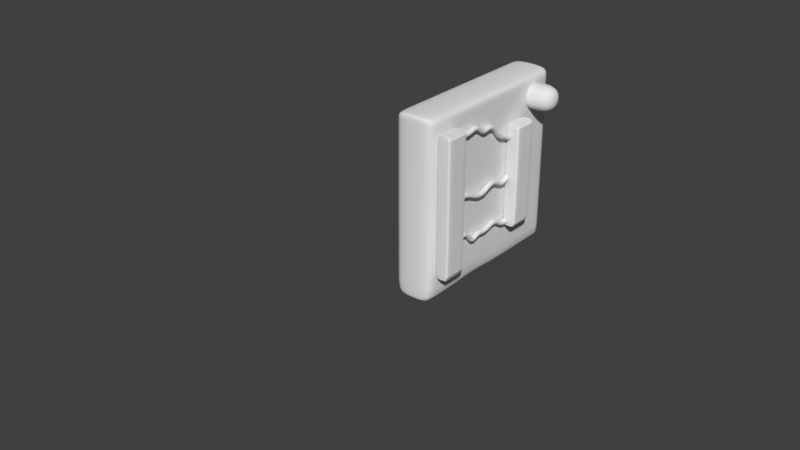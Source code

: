 # Source: 3wires.blend  (saved by Blender 2.79.0; exported with 4.5.12 LTS)
import bpy
from mathutils import Matrix  # noqa: F401  (used for matrix-valued properties, if any)

bpy.ops.wm.read_factory_settings(use_empty=True)
scene = bpy.context.scene
scene.name = 'Scene'

# ---- collections
col_collection_1 = bpy.data.collections.new('Collection 1'); scene.collection.children.link(col_collection_1)

# ---- materials (node trees are filled in below, after node groups)
mat_material_001 = bpy.data.materials.new('Material.001')
mat_material_001.alpha_threshold = 0.0
mat_material_001.use_transparent_shadow = False
mat_material_001.roughness = 0.5
mat_material_001.line_color = (0.0, 0.0, 0.0, 1.0)

# ---- material node trees

# ---- world
world_world = bpy.data.worlds.new('World'); scene.world = world_world
world_world.color = (0.05088, 0.05088, 0.05088)
world_world.use_sun_shadow = False
world_world.sun_shadow_jitter_overblur = 0.0
world_world.cycles.sampling_method = 'MANUAL'

# ---- meshes
me_cube = bpy.data.meshes.new('Cube')
me_cube.from_pydata([(-0.5005, -0.1296, -3.834), (-0.5005, -0.1296, 2.496), (-0.5005, 1.0, -3.834), (-0.5005, 1.0, 2.496), (0.1588, -0.1296, -3.834), (0.1588, -0.1296, 2.496), (0.1588, 1.0, -3.834), (0.1588, 1.0, 2.496), (-0.5005, 0.8918, -3.834), (-0.5005, 0.8918, 2.496), (0.1588, 0.8918, -3.834), (0.1588, 0.8918, 2.496), (-0.5005, -0.007782, -3.834), (0.1588, -0.007782, 2.496), (-0.5005, -0.007782, 2.496), (0.1588, -0.007782, -3.834), (-0.5005, -0.1296, 2.252), (-0.5005, 1.0, 2.252), (0.1588, 1.0, 2.252), (0.1588, -0.1296, 2.252), (0.1588, 0.8918, 2.252), (-0.5005, 0.8918, 2.252), (-0.5005, -0.007782, 2.252), (0.1588, -0.007782, 2.252), (-0.5005, 1.0, -3.745), (0.1588, 1.0, -3.745), (0.1588, -0.1296, -3.745), (0.1588, 0.8918, -3.745), (-0.5005, 0.8918, -3.745), (-0.5005, -0.007782, -3.745), (0.1588, -0.007782, -3.745), (-0.5005, -0.1296, -3.745)], [], [(21, 9, 3, 17), (17, 3, 7, 18), (23, 13, 5, 19), (19, 5, 1, 16), (12, 15, 4, 0), (13, 14, 1, 5), (7, 3, 9, 11), (2, 6, 10, 8), (18, 7, 11, 20), (22, 14, 9, 21), (16, 1, 14, 22), (11, 9, 14, 13), (8, 10, 15, 12), (20, 11, 13, 23), (27, 20, 23, 30), (31, 16, 22, 29), (29, 22, 21, 28), (25, 18, 20, 27), (26, 19, 16, 31), (30, 23, 19, 26), (24, 17, 18, 25), (28, 21, 17, 24), (8, 28, 24, 2), (2, 24, 25, 6), (15, 30, 26, 4), (4, 26, 31, 0), (6, 25, 27, 10), (12, 29, 28, 8), (0, 31, 29, 12), (10, 27, 30, 15)])
me_cube.use_remesh_preserve_volume = False
me_cube.use_remesh_preserve_attributes = False
me_cube.use_mirror_vertex_groups = False
me_cube.update()
me_cube_002 = bpy.data.meshes.new('Cube.002')
me_cube_002.from_pydata([(-0.06689, -0.1105, 0.1105), (0.1541, -0.1105, 0.1105), (-0.06689, 0.1105, 0.1105), (0.1541, 0.1105, 0.1105), (-0.06689, -0.1105, -0.1105), (0.1541, -0.1105, -0.1105), (-0.06689, 0.1105, -0.1105), (0.1541, 0.1105, -0.1105), (-0.06329, -0.1105, 0.1105), (-0.06329, 0.1105, 0.1105), (-0.06329, 0.1105, -0.1105), (-0.06329, -0.1105, -0.1105), (-0.0239, -0.1105, 0.1105), (-0.0239, 0.1105, 0.1105), (-0.0239, 0.1105, -0.1105), (-0.0239, -0.1105, -0.1105)], [], [(12, 1, 3, 13), (13, 3, 7, 14), (14, 7, 5, 15), (15, 5, 1, 12), (2, 6, 4, 0), (7, 3, 1, 5), (4, 11, 8, 0), (6, 10, 11, 4), (2, 9, 10, 6), (0, 8, 9, 2), (11, 15, 12, 8), (10, 14, 15, 11), (9, 13, 14, 10), (8, 12, 13, 9)])
me_cube_002.polygons.foreach_set('use_smooth', [True] * 14)
me_cube_002.use_remesh_preserve_volume = False
me_cube_002.use_remesh_preserve_attributes = False
me_cube_002.use_mirror_vertex_groups = False
me_cube_002.update()
me_cube_003 = bpy.data.meshes.new('Cube.003')
me_cube_003.from_pydata([(0.2222, 1.0, -1.0), (0.2222, -1.0, -1.0), (-0.2222, -1.0, -1.0), (-0.2222, 1.0, -1.0), (0.2222, 1.0, 1.0), (0.2222, -1.0, 1.0), (-0.2222, -1.0, 1.0), (-0.2222, 1.0, 1.0), (0.2222, 1.0, 0.9342), (0.2222, -1.0, 0.9342), (-0.2222, -1.0, 0.9342), (-0.2222, 1.0, 0.9342), (0.2222, -0.9235, -1.0), (-0.2222, -0.9235, -1.0), (0.2222, -0.9235, 1.0), (-0.2222, -0.9235, 1.0), (-0.2222, -0.9235, 0.9342), (0.2222, -0.9235, 0.9342), (-0.2222, 0.947, -1.0), (-0.2222, 0.947, 1.0), (-0.2222, 0.947, 0.9342), (0.2222, 0.947, -1.0), (0.2222, 0.947, 1.0), (0.2222, 0.947, 0.9342), (0.2222, 1.0, -0.9229), (0.2222, -1.0, -0.9229), (-0.2222, -1.0, -0.9229), (-0.2222, 1.0, -0.9229), (0.2222, -0.9235, -0.9229), (-0.2222, -0.9235, -0.9229), (0.2222, 0.947, -0.9229), (-0.2222, 0.947, -0.9229), (0.2222, 0.5517, -1.0), (0.2222, 0.5517, 1.0), (0.2222, 0.5517, 0.9342), (-0.2222, 0.5517, -1.0), (-0.2222, 0.5517, 1.0), (-0.2222, 0.5517, 0.9342), (-0.2222, 0.5517, -0.9229), (0.2222, 0.5517, -0.9229), (0.2222, 1.0, 0.6073), (0.2222, -1.0, 0.6073), (-0.2222, -1.0, 0.6073), (-0.2222, 1.0, 0.6073), (0.2222, -0.9235, 0.6073), (-0.2222, -0.9235, 0.6073), (0.2222, 0.947, 0.6073), (-0.2222, 0.947, 0.6073), (-0.2222, 0.5517, 0.6073), (0.2222, 0.5517, 0.6073), (0.2222, -0.9235, -0.1578), (0.2222, 0.5517, -0.1578), (0.2222, -0.1859, 0.6073), (0.2222, -0.9235, 0.5635), (0.2222, 0.5517, 0.5635), (0.2222, -0.9235, -0.1109), (0.2222, 0.5517, -0.1109), (0.2222, -0.9235, -0.1897), (0.2222, 0.5517, -0.1897), (0.2222, -0.9235, -0.8726), (0.2222, 0.5517, -0.8726), (0.2222, -0.8895, -0.9229), (0.2222, -0.8895, 0.6073), (0.4055, -0.8895, -0.9229), (0.4055, -0.8895, -0.8726), (0.2222, -0.2172, -0.9229), (0.2222, -0.2172, 0.6073), (0.2222, -0.1402, -0.9229), (0.2222, -0.1402, 0.6073), (0.2222, 0.5181, 0.6073), (0.2222, 1.0, 0.6278), (0.2222, -1.0, 0.6278), (-0.2222, -1.0, 0.6278), (-0.2222, 1.0, 0.6278), (0.2222, -0.9235, 0.6278), (-0.2222, -0.9235, 0.6278), (0.2222, 0.947, 0.6278), (-0.2222, 0.947, 0.6278), (-0.2222, 0.5517, 0.6278), (0.2222, 0.5517, 0.6278), (-0.2222, 0.5927, -1.0), (-0.2222, 0.5927, 1.0), (-0.2222, 0.5927, 0.9342), (-0.2222, 0.5927, -0.9229), (0.2222, 0.5927, -1.0), (0.2222, 0.5927, 1.0), (0.2222, 0.5927, 0.9342), (0.2222, 0.5927, -0.9229), (0.2222, 0.5927, 0.6073), (-0.2222, 0.5927, 0.6073), (0.2222, 0.5927, 0.6278), (-0.2222, 0.5927, 0.6278)], [], [(12, 1, 2, 13), (14, 15, 6, 5), (17, 14, 5, 9), (9, 5, 6, 10), (20, 19, 7, 11), (24, 0, 3, 27), (4, 8, 11, 7), (77, 20, 11, 73), (71, 9, 10, 72), (74, 17, 9, 71), (79, 34, 17, 74), (72, 10, 16, 75), (10, 6, 15, 16), (34, 33, 14, 17), (33, 36, 15, 14), (32, 12, 13, 35), (0, 21, 18, 3), (4, 7, 19, 22), (8, 4, 22, 23), (70, 8, 23, 76), (91, 82, 20, 77), (82, 81, 19, 20), (80, 83, 31, 18), (0, 24, 30, 21), (2, 26, 29, 13), (12, 28, 25, 1), (1, 25, 26, 2), (18, 31, 27, 3), (40, 24, 27, 43), (84, 87, 39, 32), (13, 29, 38, 35), (16, 15, 36, 37), (75, 16, 37, 78), (84, 32, 35, 80), (85, 81, 36, 33), (86, 85, 33, 34), (90, 86, 34, 79), (87, 88, 49, 54, 56, 51, 58, 60, 39), (29, 45, 48, 38), (70, 40, 43, 73), (83, 89, 47, 31), (24, 40, 46, 30), (26, 42, 45, 29), (28, 59, 57, 50, 55, 53, 44, 41, 25), (25, 41, 42, 26), (31, 47, 43, 27), (8, 70, 73, 11), (88, 90, 79, 49), (45, 75, 78, 48), (89, 91, 77, 47), (40, 70, 76, 46), (42, 72, 75, 45), (49, 79, 74, 44, 62, 66, 52, 68, 69), (44, 74, 71, 41), (41, 71, 72, 42), (47, 77, 73, 43), (48, 78, 91, 89), (46, 76, 90, 88), (38, 48, 89, 83), (30, 46, 88, 87), (76, 23, 86, 90), (23, 22, 85, 86), (22, 19, 81, 85), (21, 84, 80, 18), (21, 30, 87, 84), (35, 38, 83, 80), (37, 36, 81, 82), (78, 37, 82, 91), (32, 39, 67, 65, 61, 28, 12), (28, 61, 65, 67, 39, 60, 58, 51, 56, 54, 49, 69, 68, 52, 66, 62, 44, 53, 55, 50, 57, 59)])
me_cube_003.polygons.foreach_set('use_smooth', [True] * 70)
me_cube_003.materials.append(mat_material_001)
me_cube_003.use_remesh_preserve_volume = False
me_cube_003.use_remesh_preserve_attributes = False
me_cube_003.use_mirror_vertex_groups = False
me_cube_003.update()
me_cube_001 = bpy.data.meshes.new('Cube.001')
me_cube_001.from_pydata([(-0.5005, -0.1296, -3.834), (-0.5005, -0.1296, 2.496), (-0.5005, 1.0, -3.834), (-0.5005, 1.0, 2.496), (0.1588, -0.1296, -3.834), (0.1588, -0.1296, 2.496), (0.1588, 1.0, -3.834), (0.1588, 1.0, 2.496), (-0.5005, 0.8918, -3.834), (-0.5005, 0.8918, 2.496), (0.1588, 0.8918, -3.834), (0.1588, 0.8918, 2.496), (-0.5005, -0.007782, -3.834), (0.1588, -0.007782, 2.496), (-0.5005, -0.007782, 2.496), (0.1588, -0.007782, -3.834), (-0.5005, -0.1296, 2.252), (-0.5005, 1.0, 2.252), (0.1588, 1.0, 2.252), (0.1588, -0.1296, 2.252), (0.1588, 0.8918, 2.252), (-0.5005, 0.8918, 2.252), (-0.5005, -0.007782, 2.252), (0.1588, -0.007782, 2.252), (-0.5005, 1.0, -3.745), (0.1588, 1.0, -3.745), (0.1588, -0.1296, -3.745), (0.1588, 0.8918, -3.745), (-0.5005, 0.8918, -3.745), (-0.5005, -0.007782, -3.745), (0.1588, -0.007782, -3.745), (-0.5005, -0.1296, -3.745)], [], [(21, 9, 3, 17), (17, 3, 7, 18), (23, 13, 5, 19), (19, 5, 1, 16), (12, 15, 4, 0), (13, 14, 1, 5), (7, 3, 9, 11), (2, 6, 10, 8), (18, 7, 11, 20), (22, 14, 9, 21), (16, 1, 14, 22), (11, 9, 14, 13), (8, 10, 15, 12), (20, 11, 13, 23), (27, 20, 23, 30), (31, 16, 22, 29), (29, 22, 21, 28), (25, 18, 20, 27), (26, 19, 16, 31), (30, 23, 19, 26), (24, 17, 18, 25), (28, 21, 17, 24), (8, 28, 24, 2), (2, 24, 25, 6), (15, 30, 26, 4), (4, 26, 31, 0), (6, 25, 27, 10), (12, 29, 28, 8), (0, 31, 29, 12), (10, 27, 30, 15)])
me_cube_001.use_remesh_preserve_volume = False
me_cube_001.use_remesh_preserve_attributes = False
me_cube_001.use_mirror_vertex_groups = False
me_cube_001.update()

# ---- curves / text
cu_beziercircle = bpy.data.curves.new('BezierCircle', 'CURVE')
cu_beziercircle.dimensions = '3D'
_sp = cu_beziercircle.splines.new('BEZIER'); _sp.bezier_points.add(3)
_sp.bezier_points.foreach_set('co', [-1.0, 0.0, 0.0, 0.0, 1.0, 0.0, 1.0, 0.0, 0.0, 0.0, -1.0, 0.0])
_sp.bezier_points.foreach_set('handle_left', [-1.0, -0.5521, 0.0, -0.5521, 1.0, 0.0, 1.0, 0.5521, 0.0, 0.5521, -1.0, 0.0])
_sp.bezier_points.foreach_set('handle_right', [-1.0, 0.5521, 0.0, 0.5521, 1.0, 0.0, 1.0, -0.5521, 0.0, -0.5521, -1.0, 0.0])
for _p, _l, _r in zip(_sp.bezier_points, ['AUTO', 'AUTO', 'AUTO', 'AUTO'], ['AUTO', 'AUTO', 'AUTO', 'AUTO']): _p.handle_left_type = _l; _p.handle_right_type = _r
_sp.order_u = 0
_sp.order_v = 0
_sp.use_cyclic_u = True
cu_beziercircle.use_path = True
cu_beziercircle.use_path_clamp = True
cu_beziercircle.bevel_resolution = 0
cu_beziercircle.fill_mode = 'HALF'
cu_nurbspath = bpy.data.curves.new('NurbsPath', 'CURVE')
cu_nurbspath.dimensions = '3D'
_sp = cu_nurbspath.splines.new('NURBS'); _sp.points.add(9)
_sp.points.foreach_set('co', [-1.945, -7.145e-10, 0.0, 1.0, -1.473, -3.573e-10, -0.1009, 1.0, -1.0, 0.0, 0.03573, 1.0, -0.6986, 2.594e-09, -0.114, 1.0, -0.3973, 5.187e-09, -0.114, 1.0, 5.072e-05, 6.528e-09, -0.06214, 1.0, 0.3974, 7.869e-09, -0.3053, 1.0, 0.6922, 1.055e-08, -0.2574, 1.0, 0.8396, 1.189e-08, -0.3113, 1.0, 0.987, 1.323e-08, -0.3118, 1.0])
_sp.order_u = 5
_sp.order_v = 0
_sp.use_endpoint_u = True
cu_nurbspath.use_path = True
cu_nurbspath.use_path_clamp = True
cu_nurbspath.bevel_mode = 'OBJECT'
cu_nurbspath.bevel_resolution = 0
cu_nurbspath.fill_mode = 'HALF'
cu_beziercircle_001 = bpy.data.curves.new('BezierCircle.001', 'CURVE')
cu_beziercircle_001.dimensions = '3D'
_sp = cu_beziercircle_001.splines.new('BEZIER'); _sp.bezier_points.add(3)
_sp.bezier_points.foreach_set('co', [-1.0, 0.0, 0.0, 0.0, 1.0, 0.0, 1.0, 0.0, 0.0, 0.0, -1.0, 0.0])
_sp.bezier_points.foreach_set('handle_left', [-1.0, -0.5521, 0.0, -0.5521, 1.0, 0.0, 1.0, 0.5521, 0.0, 0.5521, -1.0, 0.0])
_sp.bezier_points.foreach_set('handle_right', [-1.0, 0.5521, 0.0, 0.5521, 1.0, 0.0, 1.0, -0.5521, 0.0, -0.5521, -1.0, 0.0])
for _p, _l, _r in zip(_sp.bezier_points, ['AUTO', 'AUTO', 'AUTO', 'AUTO'], ['AUTO', 'AUTO', 'AUTO', 'AUTO']): _p.handle_left_type = _l; _p.handle_right_type = _r
_sp.order_u = 0
_sp.order_v = 0
_sp.use_cyclic_u = True
cu_beziercircle_001.use_path = True
cu_beziercircle_001.use_path_clamp = True
cu_beziercircle_001.bevel_resolution = 0
cu_beziercircle_001.fill_mode = 'HALF'
cu_nurbspath_001 = bpy.data.curves.new('NurbsPath.001', 'CURVE')
cu_nurbspath_001.dimensions = '3D'
_sp = cu_nurbspath_001.splines.new('NURBS'); _sp.points.add(8)
_sp.points.foreach_set('co', [-1.945, -7.145e-10, -0.1959, 1.0, -1.473, -3.573e-10, -0.159, 1.0, -1.0, 0.0, -0.2435, 1.0, -0.6293, -0.006323, -0.2818, 1.0, -0.2586, -0.01265, -0.2277, 1.0, 0.06938, -0.006323, -0.1799, 1.0, 0.3974, 7.869e-09, -0.2359, 1.0, 0.6922, 1.055e-08, -0.298, 1.0, 0.987, 1.323e-08, -0.2378, 1.0])
_sp.order_u = 5
_sp.order_v = 0
_sp.use_endpoint_u = True
cu_nurbspath_001.use_path = True
cu_nurbspath_001.use_path_clamp = True
cu_nurbspath_001.bevel_mode = 'OBJECT'
cu_nurbspath_001.bevel_resolution = 0
cu_nurbspath_001.fill_mode = 'HALF'
cu_beziercircle_002 = bpy.data.curves.new('BezierCircle.002', 'CURVE')
cu_beziercircle_002.dimensions = '3D'
_sp = cu_beziercircle_002.splines.new('BEZIER'); _sp.bezier_points.add(3)
_sp.bezier_points.foreach_set('co', [-1.0, 0.0, 0.0, 0.0, 1.0, 0.0, 1.0, 0.0, 0.0, 0.0, -1.0, 0.0])
_sp.bezier_points.foreach_set('handle_left', [-1.0, -0.5521, 0.0, -0.5521, 1.0, 0.0, 1.0, 0.5521, 0.0, 0.5521, -1.0, 0.0])
_sp.bezier_points.foreach_set('handle_right', [-1.0, 0.5521, 0.0, 0.5521, 1.0, 0.0, 1.0, -0.5521, 0.0, -0.5521, -1.0, 0.0])
for _p, _l, _r in zip(_sp.bezier_points, ['AUTO', 'AUTO', 'AUTO', 'AUTO'], ['AUTO', 'AUTO', 'AUTO', 'AUTO']): _p.handle_left_type = _l; _p.handle_right_type = _r
_sp.order_u = 0
_sp.order_v = 0
_sp.use_cyclic_u = True
cu_beziercircle_002.use_path = True
cu_beziercircle_002.use_path_clamp = True
cu_beziercircle_002.bevel_resolution = 0
cu_beziercircle_002.fill_mode = 'HALF'
cu_nurbspath_002 = bpy.data.curves.new('NurbsPath.002', 'CURVE')
cu_nurbspath_002.dimensions = '3D'
_sp = cu_nurbspath_002.splines.new('NURBS'); _sp.points.add(9)
_sp.points.foreach_set('co', [-1.945, -7.145e-10, -0.2809, 1.0, -1.473, -3.573e-10, -0.1855, 1.0, -1.236, -1.786e-10, -0.2666, 1.0, -1.0, 0.0, -0.3881, 1.0, -0.6986, 2.594e-09, -0.2838, 1.0, -0.3973, 5.187e-09, -0.3302, 1.0, 5.072e-05, 6.528e-09, -0.3041, 1.0, 0.3974, 7.869e-09, -0.2429, 1.0, 0.6922, 1.055e-08, -0.375, 1.0, 0.987, 1.323e-08, -0.3523, 1.0])
_sp.order_u = 5
_sp.order_v = 0
_sp.use_endpoint_u = True
cu_nurbspath_002.use_path = True
cu_nurbspath_002.use_path_clamp = True
cu_nurbspath_002.bevel_mode = 'OBJECT'
cu_nurbspath_002.bevel_resolution = 0
cu_nurbspath_002.fill_mode = 'HALF'

# ---- objects
ob_beziercircle = bpy.data.objects.new('BezierCircle', cu_beziercircle)
ob_nurbspath = bpy.data.objects.new('NurbsPath', cu_nurbspath)
ob_cube = bpy.data.objects.new('Cube', me_cube)
ob_cube_002 = bpy.data.objects.new('Cube.002', me_cube_002)
ob_cube_003 = bpy.data.objects.new('Cube.003', me_cube_003)
ob_cube_001 = bpy.data.objects.new('Cube.001', me_cube_001)
ob_beziercircle_001 = bpy.data.objects.new('BezierCircle.001', cu_beziercircle_001)
ob_nurbspath_001 = bpy.data.objects.new('NurbsPath.001', cu_nurbspath_001)
ob_beziercircle_002 = bpy.data.objects.new('BezierCircle.002', cu_beziercircle_002)
ob_nurbspath_002 = bpy.data.objects.new('NurbsPath.002', cu_nurbspath_002)

# ---- transforms, parenting, visibility, modifiers, constraints
ob_beziercircle.location = (0.0, -3.888, 0.0)
ob_beziercircle.scale = (-0.02878, -0.02878, -0.02878)
ob_beziercircle.lineart.crease_threshold = 0.0
ob_nurbspath.location = (0.0, 0.0, 0.8711)
ob_nurbspath.rotation_euler = (0.0, -0.0, 1.571)
ob_nurbspath.scale = (0.2987, 1.0, 1.0)
ob_nurbspath.lineart.crease_threshold = 0.0
ob_cube.location = (0.0, -0.6084, 0.0)
ob_cube.scale = (-0.2465, -0.2465, -0.2465)
ob_cube.lineart.crease_threshold = 0.0
_m = ob_cube.modifiers.new('Subsurf', 'SUBSURF')
_m.uv_smooth = 'PRESERVE_CORNERS'
_m.quality = 1
_m.levels = 3
_m.render_levels = 1
_m.show_only_control_edges = False
ob_cube_002.location = (0.05281, 0.7714, 0.8708)
ob_cube_002.scale = (1.385, 1.385, 1.385)
ob_cube_002.lineart.crease_threshold = 0.0
_m = ob_cube_002.modifiers.new('Subsurf', 'SUBSURF')
_m.uv_smooth = 'PRESERVE_CORNERS'
_m.quality = 2
_m.levels = 3
_m.show_only_control_edges = False
ob_cube_003.location = (-0.2632, 0.05942, 0.102)
ob_cube_003.lock_rotations_4d = False
ob_cube_003.empty_display_type = 'ARROWS'
ob_cube_003.lineart.crease_threshold = 0.0
_m = ob_cube_003.modifiers.new('Subsurf', 'SUBSURF')
_m.uv_smooth = 'PRESERVE_CORNERS'
_m.quality = 2
_m.levels = 3
_m.show_only_control_edges = False
ob_cube_001.location = (0.0, 0.5425, 0.0)
ob_cube_001.scale = (-0.2465, -0.2465, -0.1831)
ob_cube_001.lineart.crease_threshold = 0.0
_m = ob_cube_001.modifiers.new('Subsurf', 'SUBSURF')
_m.uv_smooth = 'PRESERVE_CORNERS'
_m.quality = 1
_m.levels = 3
_m.render_levels = 1
_m.show_only_control_edges = False
ob_beziercircle_001.location = (0.0, -3.888, 0.4753)
ob_beziercircle_001.scale = (-0.02878, -0.02878, -0.02878)
ob_beziercircle_001.lineart.crease_threshold = 0.0
ob_nurbspath_001.location = (0.0, 0.0, 0.3467)
ob_nurbspath_001.rotation_euler = (0.0, -0.0, 1.571)
ob_nurbspath_001.scale = (0.2987, 1.0, 1.0)
ob_nurbspath_001.lineart.crease_threshold = 0.0
ob_beziercircle_002.location = (0.0, -3.888, -0.6125)
ob_beziercircle_002.scale = (-0.02878, -0.02878, -0.02878)
ob_beziercircle_002.lineart.crease_threshold = 0.0
ob_nurbspath_002.location = (0.0, 0.0, -0.04838)
ob_nurbspath_002.rotation_euler = (0.0, -0.0, 1.571)
ob_nurbspath_002.scale = (0.2987, 1.0, 1.0)
ob_nurbspath_002.lineart.crease_threshold = 0.0
cu_nurbspath.bevel_object = ob_beziercircle
cu_nurbspath_001.bevel_object = ob_beziercircle_001
cu_nurbspath_002.bevel_object = ob_beziercircle_002

# ---- collection membership
col_collection_1.objects.link(ob_beziercircle)
col_collection_1.objects.link(ob_nurbspath)
col_collection_1.objects.link(ob_cube)
col_collection_1.objects.link(ob_cube_002)
col_collection_1.objects.link(ob_cube_003)
col_collection_1.objects.link(ob_cube_001)
col_collection_1.objects.link(ob_beziercircle_001)
col_collection_1.objects.link(ob_nurbspath_001)
col_collection_1.objects.link(ob_beziercircle_002)
col_collection_1.objects.link(ob_nurbspath_002)

# ---- scene / render settings (as saved in the file)
scene.frame_start = 1; scene.frame_end = 250; scene.frame_set(1)
scene.render.engine = 'BLENDER_EEVEE_NEXT'
scene.render.resolution_percentage = 50
scene.render.dither_intensity = 0.0
scene.cycles.use_denoising = False
scene.cycles.samples = 128
scene.cycles.sampling_pattern = 'TABULATED_SOBOL'
scene.cycles.use_adaptive_sampling = False
scene.cycles.use_light_tree = False
scene.cycles.blur_glossy = 0.0
scene.cycles.sample_clamp_indirect = 0.0
scene.view_settings.view_transform = 'Standard'
bpy.context.view_layer.update()

# ---- added for rendering (the .blend has no active camera and no usable light): camera, sun
cam_auto = bpy.data.cameras.new('AutoCamera')
cam_auto.lens = 50.0
cam_auto.sensor_width = 36.0
cam_auto.clip_end = 1000.0
ob_auto_camera = bpy.data.objects.new('AutoCamera', cam_auto)
scene.collection.objects.link(ob_auto_camera)
ob_auto_camera.location = (5.87816, -8.48917, 4.93263)
ob_auto_camera.rotation_euler = (1.09748, -7.21219e-08, 0.694738)
scene.camera = ob_auto_camera
light_auto_sun = bpy.data.lights.new('AutoSun', 'SUN')
light_auto_sun.energy = 3.0
light_auto_sun.angle = 0.0523599
ob_auto_sun = bpy.data.objects.new('AutoSun', light_auto_sun)
scene.collection.objects.link(ob_auto_sun)
ob_auto_sun.rotation_euler = (0.872665, 0.174533, 0.523599)
bpy.context.view_layer.update()
